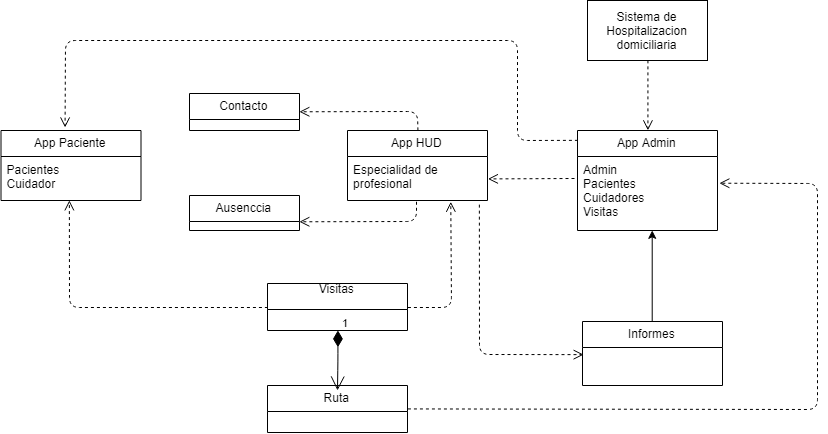

The diagram above was exported from draw.io. Its source (the exported page's mxGraphModel, read from the mxfile embedded in the PNG):
<mxGraphModel dx="671" dy="723" grid="1" gridSize="10" guides="1" tooltips="1" connect="1" arrows="1" fold="1" page="1" pageScale="1" pageWidth="827" pageHeight="1169" math="0" shadow="0">
  <root>
    <mxCell id="0" />
    <mxCell id="1" parent="0" />
    <mxCell id="ehzkOTLaHqZuRj22Q5zP-6" value="&#10;App HUD&#10;" style="swimlane;fontStyle=0;childLayout=stackLayout;horizontal=1;startSize=26;fillColor=none;horizontalStack=0;resizeParent=1;resizeParentMax=0;resizeLast=0;collapsible=1;marginBottom=0;" vertex="1" parent="1">
      <mxGeometry x="620" y="210" width="140" height="70" as="geometry" />
    </mxCell>
    <mxCell id="ehzkOTLaHqZuRj22Q5zP-7" value="Especialidad de &#10;profesional&#10;" style="text;strokeColor=none;fillColor=none;align=left;verticalAlign=top;spacingLeft=4;spacingRight=4;overflow=hidden;rotatable=0;points=[[0,0.5],[1,0.5]];portConstraint=eastwest;" vertex="1" parent="ehzkOTLaHqZuRj22Q5zP-6">
      <mxGeometry y="26" width="140" height="44" as="geometry" />
    </mxCell>
    <mxCell id="ehzkOTLaHqZuRj22Q5zP-43" style="edgeStyle=orthogonalEdgeStyle;rounded=0;orthogonalLoop=1;jettySize=auto;html=1;exitX=0.5;exitY=0;exitDx=0;exitDy=0;entryX=0.536;entryY=1;entryDx=0;entryDy=0;entryPerimeter=0;" edge="1" parent="1" source="ehzkOTLaHqZuRj22Q5zP-18" target="ehzkOTLaHqZuRj22Q5zP-41">
      <mxGeometry relative="1" as="geometry" />
    </mxCell>
    <mxCell id="ehzkOTLaHqZuRj22Q5zP-18" value="&#10;Informes&#10;" style="swimlane;fontStyle=0;childLayout=stackLayout;horizontal=1;startSize=26;fillColor=none;horizontalStack=0;resizeParent=1;resizeParentMax=0;resizeLast=0;collapsible=1;marginBottom=0;" vertex="1" parent="1">
      <mxGeometry x="855" y="401" width="140" height="64" as="geometry" />
    </mxCell>
    <mxCell id="ehzkOTLaHqZuRj22Q5zP-19" value="&#10;" style="text;strokeColor=none;fillColor=none;align=left;verticalAlign=top;spacingLeft=4;spacingRight=4;overflow=hidden;rotatable=0;points=[[0,0.5],[1,0.5]];portConstraint=eastwest;" vertex="1" parent="ehzkOTLaHqZuRj22Q5zP-18">
      <mxGeometry y="26" width="140" height="38" as="geometry" />
    </mxCell>
    <mxCell id="ehzkOTLaHqZuRj22Q5zP-21" value="" style="html=1;verticalAlign=bottom;endArrow=open;dashed=1;endSize=8;entryX=1;entryY=0.5;entryDx=0;entryDy=0;" edge="1" parent="1" target="ehzkOTLaHqZuRj22Q5zP-7">
      <mxGeometry relative="1" as="geometry">
        <mxPoint x="847" y="258" as="sourcePoint" />
        <mxPoint x="819.7692307692308" y="400" as="targetPoint" />
      </mxGeometry>
    </mxCell>
    <mxCell id="ehzkOTLaHqZuRj22Q5zP-40" value="&#10;App Admin&#10;" style="swimlane;fontStyle=0;childLayout=stackLayout;horizontal=1;startSize=26;fillColor=none;horizontalStack=0;resizeParent=1;resizeParentMax=0;resizeLast=0;collapsible=1;marginBottom=0;" vertex="1" parent="1">
      <mxGeometry x="850" y="210" width="140" height="100" as="geometry" />
    </mxCell>
    <mxCell id="ehzkOTLaHqZuRj22Q5zP-41" value="Admin&#10;Pacientes&#10;Cuidadores&#10;Visitas&#10;&#10;" style="text;strokeColor=none;fillColor=none;align=left;verticalAlign=top;spacingLeft=4;spacingRight=4;overflow=hidden;rotatable=0;points=[[0,0.5],[1,0.5]];portConstraint=eastwest;" vertex="1" parent="ehzkOTLaHqZuRj22Q5zP-40">
      <mxGeometry y="26" width="140" height="74" as="geometry" />
    </mxCell>
    <mxCell id="ehzkOTLaHqZuRj22Q5zP-44" value="Sistema de Hospitalizacion domiciliaria" style="rounded=0;whiteSpace=wrap;html=1;" vertex="1" parent="1">
      <mxGeometry x="860" y="80" width="120" height="60" as="geometry" />
    </mxCell>
    <mxCell id="ehzkOTLaHqZuRj22Q5zP-45" value="" style="html=1;verticalAlign=bottom;endArrow=open;dashed=1;endSize=8;entryX=0.5;entryY=0;entryDx=0;entryDy=0;exitX=0.5;exitY=1;exitDx=0;exitDy=0;" edge="1" parent="1" source="ehzkOTLaHqZuRj22Q5zP-44" target="ehzkOTLaHqZuRj22Q5zP-40">
      <mxGeometry relative="1" as="geometry">
        <mxPoint x="857" y="268" as="sourcePoint" />
        <mxPoint x="770" y="268" as="targetPoint" />
      </mxGeometry>
    </mxCell>
    <mxCell id="ehzkOTLaHqZuRj22Q5zP-46" value="&#10;App Paciente&#10;" style="swimlane;fontStyle=0;childLayout=stackLayout;horizontal=1;startSize=26;fillColor=none;horizontalStack=0;resizeParent=1;resizeParentMax=0;resizeLast=0;collapsible=1;marginBottom=0;" vertex="1" parent="1">
      <mxGeometry x="273.5" y="210" width="140" height="70" as="geometry" />
    </mxCell>
    <mxCell id="ehzkOTLaHqZuRj22Q5zP-47" value="Pacientes&#10;Cuidador&#10;" style="text;strokeColor=none;fillColor=none;align=left;verticalAlign=top;spacingLeft=4;spacingRight=4;overflow=hidden;rotatable=0;points=[[0,0.5],[1,0.5]];portConstraint=eastwest;" vertex="1" parent="ehzkOTLaHqZuRj22Q5zP-46">
      <mxGeometry y="26" width="140" height="44" as="geometry" />
    </mxCell>
    <mxCell id="ehzkOTLaHqZuRj22Q5zP-48" value="Visitas&#10;" style="swimlane;fontStyle=0;childLayout=stackLayout;horizontal=1;startSize=26;fillColor=none;horizontalStack=0;resizeParent=1;resizeParentMax=0;resizeLast=0;collapsible=1;marginBottom=0;" vertex="1" parent="1">
      <mxGeometry x="540" y="363" width="140" height="47" as="geometry" />
    </mxCell>
    <mxCell id="ehzkOTLaHqZuRj22Q5zP-50" value="" style="html=1;verticalAlign=bottom;endArrow=open;dashed=1;endSize=8;entryX=0.486;entryY=0.995;entryDx=0;entryDy=0;entryPerimeter=0;exitX=0;exitY=0.5;exitDx=0;exitDy=0;" edge="1" parent="1" source="ehzkOTLaHqZuRj22Q5zP-48" target="ehzkOTLaHqZuRj22Q5zP-47">
      <mxGeometry relative="1" as="geometry">
        <mxPoint x="500" y="386" as="sourcePoint" />
        <mxPoint x="413" y="386" as="targetPoint" />
        <Array as="points">
          <mxPoint x="342" y="387" />
        </Array>
      </mxGeometry>
    </mxCell>
    <mxCell id="ehzkOTLaHqZuRj22Q5zP-51" value="" style="html=1;verticalAlign=bottom;endArrow=open;dashed=1;endSize=8;entryX=0.74;entryY=1.018;entryDx=0;entryDy=0;exitX=1;exitY=0.5;exitDx=0;exitDy=0;entryPerimeter=0;" edge="1" parent="1" source="ehzkOTLaHqZuRj22Q5zP-48" target="ehzkOTLaHqZuRj22Q5zP-7">
      <mxGeometry relative="1" as="geometry">
        <mxPoint x="867" y="278" as="sourcePoint" />
        <mxPoint x="780" y="278" as="targetPoint" />
        <Array as="points">
          <mxPoint x="724" y="387" />
        </Array>
      </mxGeometry>
    </mxCell>
    <mxCell id="ehzkOTLaHqZuRj22Q5zP-52" value="" style="html=1;verticalAlign=bottom;endArrow=open;dashed=1;endSize=8;exitX=0;exitY=0.1;exitDx=0;exitDy=0;exitPerimeter=0;entryX=0.454;entryY=-0.035;entryDx=0;entryDy=0;entryPerimeter=0;" edge="1" parent="1" source="ehzkOTLaHqZuRj22Q5zP-40" target="ehzkOTLaHqZuRj22Q5zP-46">
      <mxGeometry relative="1" as="geometry">
        <mxPoint x="690" y="397" as="sourcePoint" />
        <mxPoint x="490" y="170" as="targetPoint" />
        <Array as="points">
          <mxPoint x="790" y="220" />
          <mxPoint x="790" y="120" />
          <mxPoint x="338" y="120" />
        </Array>
      </mxGeometry>
    </mxCell>
    <mxCell id="ehzkOTLaHqZuRj22Q5zP-53" value="&#10;Ruta&#10;" style="swimlane;fontStyle=0;childLayout=stackLayout;horizontal=1;startSize=26;fillColor=none;horizontalStack=0;resizeParent=1;resizeParentMax=0;resizeLast=0;collapsible=1;marginBottom=0;" vertex="1" parent="1">
      <mxGeometry x="540" y="465" width="140" height="47" as="geometry" />
    </mxCell>
    <mxCell id="ehzkOTLaHqZuRj22Q5zP-55" value="1" style="endArrow=open;html=1;endSize=12;startArrow=diamondThin;startSize=14;startFill=1;edgeStyle=orthogonalEdgeStyle;align=left;verticalAlign=bottom;exitX=0.5;exitY=1;exitDx=0;exitDy=0;" edge="1" parent="1" source="ehzkOTLaHqZuRj22Q5zP-48">
      <mxGeometry x="-1" y="3" relative="1" as="geometry">
        <mxPoint x="450" y="530" as="sourcePoint" />
        <mxPoint x="610" y="470" as="targetPoint" />
      </mxGeometry>
    </mxCell>
    <mxCell id="ehzkOTLaHqZuRj22Q5zP-57" value="" style="html=1;verticalAlign=bottom;endArrow=open;dashed=1;endSize=8;entryX=1.01;entryY=0.365;entryDx=0;entryDy=0;exitX=1;exitY=0.5;exitDx=0;exitDy=0;entryPerimeter=0;" edge="1" parent="1" source="ehzkOTLaHqZuRj22Q5zP-53" target="ehzkOTLaHqZuRj22Q5zP-41">
      <mxGeometry relative="1" as="geometry">
        <mxPoint x="857" y="268" as="sourcePoint" />
        <mxPoint x="770" y="268" as="targetPoint" />
        <Array as="points">
          <mxPoint x="1090" y="489" />
          <mxPoint x="1090" y="263" />
        </Array>
      </mxGeometry>
    </mxCell>
    <mxCell id="ehzkOTLaHqZuRj22Q5zP-58" value="" style="html=1;verticalAlign=bottom;endArrow=open;dashed=1;endSize=8;entryX=0.009;entryY=0.193;entryDx=0;entryDy=0;exitX=0.94;exitY=1.08;exitDx=0;exitDy=0;exitPerimeter=0;entryPerimeter=0;" edge="1" parent="1" source="ehzkOTLaHqZuRj22Q5zP-7" target="ehzkOTLaHqZuRj22Q5zP-19">
      <mxGeometry relative="1" as="geometry">
        <mxPoint x="867" y="278" as="sourcePoint" />
        <mxPoint x="780" y="278" as="targetPoint" />
        <Array as="points">
          <mxPoint x="752" y="434" />
        </Array>
      </mxGeometry>
    </mxCell>
    <mxCell id="ehzkOTLaHqZuRj22Q5zP-59" value="&#10;Ausenccia&#10;" style="swimlane;fontStyle=0;childLayout=stackLayout;horizontal=1;startSize=26;fillColor=none;horizontalStack=0;resizeParent=1;resizeParentMax=0;resizeLast=0;collapsible=1;marginBottom=0;" vertex="1" parent="1">
      <mxGeometry x="462" y="275" width="110" height="35" as="geometry" />
    </mxCell>
    <mxCell id="ehzkOTLaHqZuRj22Q5zP-60" value="&#10;Contacto&#10;" style="swimlane;fontStyle=0;childLayout=stackLayout;horizontal=1;startSize=26;fillColor=none;horizontalStack=0;resizeParent=1;resizeParentMax=0;resizeLast=0;collapsible=1;marginBottom=0;" vertex="1" parent="1">
      <mxGeometry x="462" y="173" width="110" height="37" as="geometry" />
    </mxCell>
    <mxCell id="ehzkOTLaHqZuRj22Q5zP-63" value="" style="html=1;verticalAlign=bottom;endArrow=open;dashed=1;endSize=8;entryX=1;entryY=0.5;entryDx=0;entryDy=0;exitX=0.5;exitY=0;exitDx=0;exitDy=0;" edge="1" parent="1" source="ehzkOTLaHqZuRj22Q5zP-6" target="ehzkOTLaHqZuRj22Q5zP-60">
      <mxGeometry relative="1" as="geometry">
        <mxPoint x="857" y="268" as="sourcePoint" />
        <mxPoint x="770.4285714285716" y="268.42857142857144" as="targetPoint" />
        <Array as="points">
          <mxPoint x="690" y="191" />
        </Array>
      </mxGeometry>
    </mxCell>
    <mxCell id="ehzkOTLaHqZuRj22Q5zP-65" value="" style="html=1;verticalAlign=bottom;endArrow=open;dashed=1;endSize=8;entryX=1;entryY=0.75;entryDx=0;entryDy=0;exitX=0.497;exitY=1.044;exitDx=0;exitDy=0;exitPerimeter=0;" edge="1" parent="1" source="ehzkOTLaHqZuRj22Q5zP-7" target="ehzkOTLaHqZuRj22Q5zP-59">
      <mxGeometry relative="1" as="geometry">
        <mxPoint x="857" y="268" as="sourcePoint" />
        <mxPoint x="770.4285714285716" y="268.42857142857144" as="targetPoint" />
        <Array as="points">
          <mxPoint x="689" y="301" />
        </Array>
      </mxGeometry>
    </mxCell>
  </root>
</mxGraphModel>